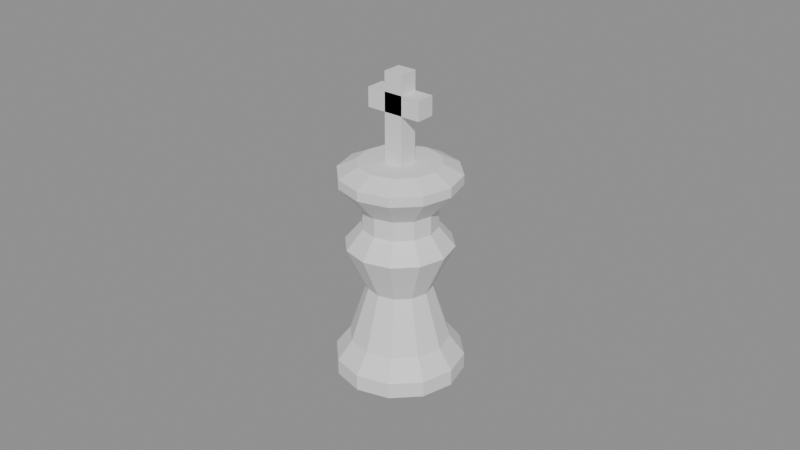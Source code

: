 # Source: king.blend  (saved by Blender 5.2.44; exported with 4.5.12 LTS)
import bpy
from mathutils import Matrix  # noqa: F401  (used for matrix-valued properties, if any)

bpy.ops.wm.read_factory_settings(use_empty=True)
scene = bpy.context.scene
scene.name = 'Scene'

# ---- collections
col_piece_king = bpy.data.collections.new('Piece_King'); scene.collection.children.link(col_piece_king)

# ---- materials (node trees are filled in below, after node groups)
mat_piece = bpy.data.materials.new('Piece')

# ---- material node trees
mat_piece.use_nodes = True; mat_piece.node_tree.nodes.clear()
_N = mat_piece.node_tree.nodes; _L = mat_piece.node_tree.links
n0 = _N.new('ShaderNodeBsdfPrincipled'); n0.name = 'Principled BSDF'; n0.location = (-200, 100)
n0.inputs[2].default_value = 0.6
n0.inputs[10].default_value = 0.005
n1 = _N.new('ShaderNodeOutputMaterial'); n1.name = 'Material Output'; n1.location = (200, 100)
_L.new(n0.outputs[0], n1.inputs[0])
n1.is_active_output = True

# ---- meshes
me_king = bpy.data.meshes.new('King')
me_king.from_pydata([(0.0, 0.0, 0.0), (0.02, 0.0, 0.0), (0.01732, 0.01, 0.0), (0.01, 0.01732, 0.0), (1.225e-18, 0.02, 0.0), (-0.01, 0.01732, 0.0), (-0.01732, 0.01, 0.0), (-0.02, 2.449e-18, 0.0), (-0.01732, -0.01, 0.0), (-0.01, -0.01732, 0.0), (-3.674e-18, -0.02, 0.0), (0.01, -0.01732, 0.0), (0.01732, -0.01, 0.0), (0.02, 0.0, 0.005), (0.01732, 0.01, 0.005), (0.01, 0.01732, 0.005), (1.225e-18, 0.02, 0.005), (-0.01, 0.01732, 0.005), (-0.01732, 0.01, 0.005), (-0.02, 2.449e-18, 0.005), (-0.01732, -0.01, 0.005), (-0.01, -0.01732, 0.005), (-3.674e-18, -0.02, 0.005), (0.01, -0.01732, 0.005), (0.01732, -0.01, 0.005), (0.0155, 0.0, 0.011), (0.01342, 0.00775, 0.011), (0.00775, 0.01342, 0.011), (9.491e-19, 0.0155, 0.011), (-0.00775, 0.01342, 0.011), (-0.01342, 0.00775, 0.011), (-0.0155, 1.898e-18, 0.011), (-0.01342, -0.00775, 0.011), (-0.00775, -0.01342, 0.011), (-2.847e-18, -0.0155, 0.011), (0.00775, -0.01342, 0.011), (0.01342, -0.00775, 0.011), (0.01, 0.0, 0.028), (0.00866, 0.005, 0.028), (0.005, 0.00866, 0.028), (6.123e-19, 0.01, 0.028), (-0.005, 0.00866, 0.028), (-0.00866, 0.005, 0.028), (-0.01, 1.225e-18, 0.028), (-0.00866, -0.005, 0.028), (-0.005, -0.00866, 0.028), (-1.837e-18, -0.01, 0.028), (0.005, -0.00866, 0.028), (0.00866, -0.005, 0.028), (0.0165, 0.0, 0.042), (0.01429, 0.00825, 0.042), (0.00825, 0.01429, 0.042), (1.01e-18, 0.0165, 0.042), (-0.00825, 0.01429, 0.042), (-0.01429, 0.00825, 0.042), (-0.0165, 2.021e-18, 0.042), (-0.01429, -0.00825, 0.042), (-0.00825, -0.01429, 0.042), (-3.031e-18, -0.0165, 0.042), (0.00825, -0.01429, 0.042), (0.01429, -0.00825, 0.042), (0.0115, 0.0, 0.048), (0.009959, 0.00575, 0.048), (0.00575, 0.009959, 0.048), (7.042e-19, 0.0115, 0.048), (-0.00575, 0.009959, 0.048), (-0.009959, 0.00575, 0.048), (-0.0115, 1.408e-18, 0.048), (-0.009959, -0.00575, 0.048), (-0.00575, -0.009959, 0.048), (-2.113e-18, -0.0115, 0.048), (0.00575, -0.009959, 0.048), (0.009959, -0.00575, 0.048), (0.0115, 0.0, 0.054), (0.009959, 0.00575, 0.054), (0.00575, 0.009959, 0.054), (7.042e-19, 0.0115, 0.054), (-0.00575, 0.009959, 0.054), (-0.009959, 0.00575, 0.054), (-0.0115, 1.408e-18, 0.054), (-0.009959, -0.00575, 0.054), (-0.00575, -0.009959, 0.054), (-2.113e-18, -0.0115, 0.054), (0.00575, -0.009959, 0.054), (0.009959, -0.00575, 0.054), (0.0185, 0.0, 0.062), (0.01602, 0.00925, 0.062), (0.00925, 0.01602, 0.062), (1.133e-18, 0.0185, 0.062), (-0.00925, 0.01602, 0.062), (-0.01602, 0.00925, 0.062), (-0.0185, 2.266e-18, 0.062), (-0.01602, -0.00925, 0.062), (-0.00925, -0.01602, 0.062), (-3.398e-18, -0.0185, 0.062), (0.00925, -0.01602, 0.062), (0.01602, -0.00925, 0.062), (0.0185, 0.0, 0.065), (0.01602, 0.00925, 0.065), (0.00925, 0.01602, 0.065), (1.133e-18, 0.0185, 0.065), (-0.00925, 0.01602, 0.065), (-0.01602, 0.00925, 0.065), (-0.0185, 2.266e-18, 0.065), (-0.01602, -0.00925, 0.065), (-0.00925, -0.01602, 0.065), (-3.398e-18, -0.0185, 0.065), (0.00925, -0.01602, 0.065), (0.01602, -0.00925, 0.065), (0.0125, 0.0, 0.068), (0.01083, 0.00625, 0.068), (0.00625, 0.01083, 0.068), (7.654e-19, 0.0125, 0.068), (-0.00625, 0.01083, 0.068), (-0.01083, 0.00625, 0.068), (-0.0125, 1.531e-18, 0.068), (-0.01083, -0.00625, 0.068), (-0.00625, -0.01083, 0.068), (-2.296e-18, -0.0125, 0.068), (0.00625, -0.01083, 0.068), (0.01083, -0.00625, 0.068), (0.0, 0.0, 0.068), (-0.003, -0.003, 0.068), (0.003, -0.003, 0.068), (0.003, 0.003, 0.068), (-0.003, 0.003, 0.068), (-0.003, -0.003, 0.095), (0.003, -0.003, 0.095), (0.003, 0.003, 0.095), (-0.003, 0.003, 0.095), (-0.009, -0.003, 0.083), (0.009, -0.003, 0.083), (0.009, 0.003, 0.083), (-0.009, 0.003, 0.083), (-0.009, -0.003, 0.089), (0.009, -0.003, 0.089), (0.009, 0.003, 0.089), (-0.009, 0.003, 0.089)], [], [(0, 2, 1), (0, 3, 2), (0, 4, 3), (0, 5, 4), (0, 6, 5), (0, 7, 6), (0, 8, 7), (0, 9, 8), (0, 10, 9), (0, 11, 10), (0, 12, 11), (0, 1, 12), (1, 2, 14, 13), (2, 3, 15, 14), (3, 4, 16, 15), (4, 5, 17, 16), (5, 6, 18, 17), (6, 7, 19, 18), (7, 8, 20, 19), (8, 9, 21, 20), (9, 10, 22, 21), (10, 11, 23, 22), (11, 12, 24, 23), (12, 1, 13, 24), (13, 14, 26, 25), (14, 15, 27, 26), (15, 16, 28, 27), (16, 17, 29, 28), (17, 18, 30, 29), (18, 19, 31, 30), (19, 20, 32, 31), (20, 21, 33, 32), (21, 22, 34, 33), (22, 23, 35, 34), (23, 24, 36, 35), (24, 13, 25, 36), (25, 26, 38, 37), (26, 27, 39, 38), (27, 28, 40, 39), (28, 29, 41, 40), (29, 30, 42, 41), (30, 31, 43, 42), (31, 32, 44, 43), (32, 33, 45, 44), (33, 34, 46, 45), (34, 35, 47, 46), (35, 36, 48, 47), (36, 25, 37, 48), (37, 38, 50, 49), (38, 39, 51, 50), (39, 40, 52, 51), (40, 41, 53, 52), (41, 42, 54, 53), (42, 43, 55, 54), (43, 44, 56, 55), (44, 45, 57, 56), (45, 46, 58, 57), (46, 47, 59, 58), (47, 48, 60, 59), (48, 37, 49, 60), (49, 50, 62, 61), (50, 51, 63, 62), (51, 52, 64, 63), (52, 53, 65, 64), (53, 54, 66, 65), (54, 55, 67, 66), (55, 56, 68, 67), (56, 57, 69, 68), (57, 58, 70, 69), (58, 59, 71, 70), (59, 60, 72, 71), (60, 49, 61, 72), (61, 62, 74, 73), (62, 63, 75, 74), (63, 64, 76, 75), (64, 65, 77, 76), (65, 66, 78, 77), (66, 67, 79, 78), (67, 68, 80, 79), (68, 69, 81, 80), (69, 70, 82, 81), (70, 71, 83, 82), (71, 72, 84, 83), (72, 61, 73, 84), (73, 74, 86, 85), (74, 75, 87, 86), (75, 76, 88, 87), (76, 77, 89, 88), (77, 78, 90, 89), (78, 79, 91, 90), (79, 80, 92, 91), (80, 81, 93, 92), (81, 82, 94, 93), (82, 83, 95, 94), (83, 84, 96, 95), (84, 73, 85, 96), (85, 86, 98, 97), (86, 87, 99, 98), (87, 88, 100, 99), (88, 89, 101, 100), (89, 90, 102, 101), (90, 91, 103, 102), (91, 92, 104, 103), (92, 93, 105, 104), (93, 94, 106, 105), (94, 95, 107, 106), (95, 96, 108, 107), (96, 85, 97, 108), (97, 98, 110, 109), (98, 99, 111, 110), (99, 100, 112, 111), (100, 101, 113, 112), (101, 102, 114, 113), (102, 103, 115, 114), (103, 104, 116, 115), (104, 105, 117, 116), (105, 106, 118, 117), (106, 107, 119, 118), (107, 108, 120, 119), (108, 97, 109, 120), (109, 110, 121), (110, 111, 121), (111, 112, 121), (112, 113, 121), (113, 114, 121), (114, 115, 121), (115, 116, 121), (116, 117, 121), (117, 118, 121), (118, 119, 121), (119, 120, 121), (120, 109, 121), (122, 125, 124, 123), (126, 127, 128, 129), (122, 123, 127, 126), (123, 124, 128, 127), (124, 125, 129, 128), (125, 122, 126, 129), (130, 133, 132, 131), (134, 135, 136, 137), (130, 131, 135, 134), (131, 132, 136, 135), (132, 133, 137, 136), (133, 130, 134, 137)])
me_king.materials.append(mat_piece)
me_king.update()

# ---- objects
ob_king = bpy.data.objects.new('King', me_king)

# ---- transforms, parenting, visibility, modifiers, constraints
ob_king.location = (0.0, 0.0, 0.0)

# ---- collection membership
col_piece_king.objects.link(ob_king)

# ---- scene / render settings (as saved in the file)
scene.frame_start = 1; scene.frame_end = 250; scene.frame_set(1)
scene.render.engine = 'BLENDER_EEVEE_NEXT'
scene.render.bake_bias = 0.0
scene.render.bake_samples = 0
scene.render.compositor_device = 'GPU'
scene.eevee.use_volume_custom_range = False
scene.eevee.fast_gi_thickness_near = 0.1
scene.eevee.fast_gi_thickness_far = 0.0
scene.eevee.ray_tracing_options.screen_trace_thickness = 0.1
bpy.context.view_layer.update()

# ---- added for rendering (the .blend has no active camera and no usable light): camera, sun + grey world if the file has none
cam_auto = bpy.data.cameras.new('AutoCamera')
cam_auto.lens = 50.0
cam_auto.sensor_width = 36.0
cam_auto.clip_end = 1000.0
ob_auto_camera = bpy.data.objects.new('AutoCamera', cam_auto)
scene.collection.objects.link(ob_auto_camera)
ob_auto_camera.location = (0.185045, -0.222054, 0.195536)
ob_auto_camera.rotation_euler = (1.09748, -7.21219e-08, 0.694738)
scene.camera = ob_auto_camera
light_auto_sun = bpy.data.lights.new('AutoSun', 'SUN')
light_auto_sun.energy = 3.0
light_auto_sun.angle = 0.0523599
ob_auto_sun = bpy.data.objects.new('AutoSun', light_auto_sun)
scene.collection.objects.link(ob_auto_sun)
ob_auto_sun.rotation_euler = (0.872665, 0.174533, 0.523599)
if scene.world is None:
    world_auto = bpy.data.worlds.new('AutoWorld')
    world_auto.color = (0.3, 0.3, 0.3)
    scene.world = world_auto
bpy.context.view_layer.update()
